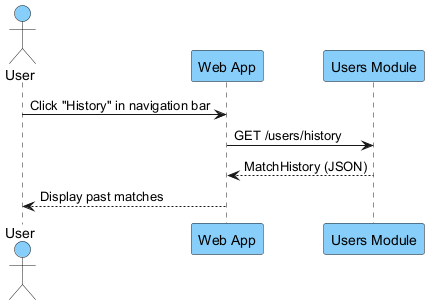

The diagram above was rendered by PlantUML. Its source (embedded in the PNG):
@startuml
actor User #87CEFA
participant "Web App" as Web #87CEFA
participant "Users Module" as Users #87CEFA

User -> Web: Click "History" in navigation bar
Web -> Users: GET /users/history
Users --> Web: MatchHistory (JSON)
Web --> User: Display past matches
@enduml